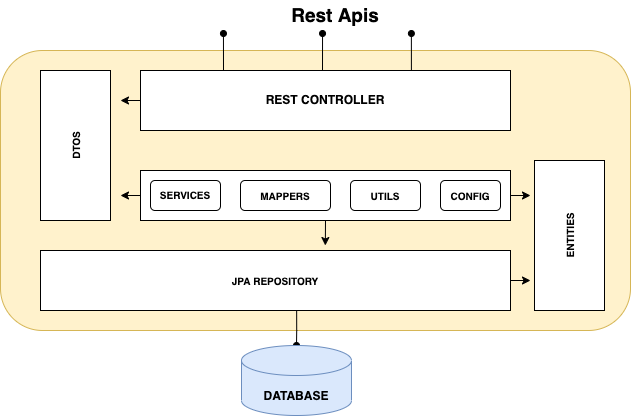

The diagram above was exported from draw.io. Its source (the exported page's mxGraphModel, read from the mxfile embedded in the PNG):
<mxGraphModel dx="1076" dy="696" grid="1" gridSize="10" guides="1" tooltips="1" connect="1" arrows="1" fold="1" page="1" pageScale="1" pageWidth="850" pageHeight="1100" math="0" shadow="0">
  <root>
    <mxCell id="0" />
    <mxCell id="1" parent="0" />
    <mxCell id="KopPrZEH81r_3tq09OCA-27" value="" style="rounded=1;whiteSpace=wrap;html=1;fontSize=12;fillColor=#fff2cc;strokeColor=#d6b656;" vertex="1" parent="1">
      <mxGeometry x="170" y="220" width="630" height="280" as="geometry" />
    </mxCell>
    <mxCell id="KopPrZEH81r_3tq09OCA-14" style="edgeStyle=orthogonalEdgeStyle;rounded=0;orthogonalLoop=1;jettySize=auto;html=1;exitX=0;exitY=0.5;exitDx=0;exitDy=0;fontSize=10;" edge="1" parent="1" source="KopPrZEH81r_3tq09OCA-1">
      <mxGeometry relative="1" as="geometry">
        <mxPoint x="290" y="270" as="targetPoint" />
      </mxGeometry>
    </mxCell>
    <mxCell id="KopPrZEH81r_3tq09OCA-22" style="edgeStyle=orthogonalEdgeStyle;rounded=0;orthogonalLoop=1;jettySize=auto;html=1;exitX=0.25;exitY=0;exitDx=0;exitDy=0;entryX=0.085;entryY=1.1;entryDx=0;entryDy=0;entryPerimeter=0;fontSize=19;endArrow=oval;endFill=1;" edge="1" parent="1" source="KopPrZEH81r_3tq09OCA-1" target="KopPrZEH81r_3tq09OCA-21">
      <mxGeometry relative="1" as="geometry" />
    </mxCell>
    <mxCell id="KopPrZEH81r_3tq09OCA-23" style="edgeStyle=orthogonalEdgeStyle;rounded=0;orthogonalLoop=1;jettySize=auto;html=1;exitX=0.5;exitY=0;exitDx=0;exitDy=0;entryX=0.452;entryY=1.1;entryDx=0;entryDy=0;entryPerimeter=0;fontSize=19;endArrow=oval;endFill=1;" edge="1" parent="1" source="KopPrZEH81r_3tq09OCA-1" target="KopPrZEH81r_3tq09OCA-21">
      <mxGeometry relative="1" as="geometry" />
    </mxCell>
    <mxCell id="KopPrZEH81r_3tq09OCA-24" style="edgeStyle=orthogonalEdgeStyle;rounded=0;orthogonalLoop=1;jettySize=auto;html=1;exitX=0.75;exitY=0;exitDx=0;exitDy=0;entryX=0.781;entryY=1.1;entryDx=0;entryDy=0;entryPerimeter=0;fontSize=19;endArrow=oval;endFill=1;" edge="1" parent="1" source="KopPrZEH81r_3tq09OCA-1" target="KopPrZEH81r_3tq09OCA-21">
      <mxGeometry relative="1" as="geometry" />
    </mxCell>
    <mxCell id="KopPrZEH81r_3tq09OCA-1" value="&lt;b&gt;REST CONTROLLER&lt;/b&gt;" style="rounded=0;whiteSpace=wrap;html=1;" vertex="1" parent="1">
      <mxGeometry x="310" y="240" width="370" height="60" as="geometry" />
    </mxCell>
    <mxCell id="KopPrZEH81r_3tq09OCA-15" style="edgeStyle=orthogonalEdgeStyle;rounded=0;orthogonalLoop=1;jettySize=auto;html=1;exitX=0;exitY=0.5;exitDx=0;exitDy=0;fontSize=10;" edge="1" parent="1" source="KopPrZEH81r_3tq09OCA-2">
      <mxGeometry relative="1" as="geometry">
        <mxPoint x="290" y="365" as="targetPoint" />
      </mxGeometry>
    </mxCell>
    <mxCell id="KopPrZEH81r_3tq09OCA-16" style="edgeStyle=orthogonalEdgeStyle;rounded=0;orthogonalLoop=1;jettySize=auto;html=1;exitX=0.5;exitY=1;exitDx=0;exitDy=0;entryX=0.606;entryY=-0.083;entryDx=0;entryDy=0;entryPerimeter=0;fontSize=10;" edge="1" parent="1" source="KopPrZEH81r_3tq09OCA-2" target="KopPrZEH81r_3tq09OCA-7">
      <mxGeometry relative="1" as="geometry" />
    </mxCell>
    <mxCell id="KopPrZEH81r_3tq09OCA-20" style="edgeStyle=orthogonalEdgeStyle;rounded=0;orthogonalLoop=1;jettySize=auto;html=1;exitX=1;exitY=0.5;exitDx=0;exitDy=0;fontSize=10;" edge="1" parent="1" source="KopPrZEH81r_3tq09OCA-2">
      <mxGeometry relative="1" as="geometry">
        <mxPoint x="700" y="365" as="targetPoint" />
      </mxGeometry>
    </mxCell>
    <mxCell id="KopPrZEH81r_3tq09OCA-2" value="" style="rounded=0;whiteSpace=wrap;html=1;" vertex="1" parent="1">
      <mxGeometry x="310" y="340" width="370" height="50" as="geometry" />
    </mxCell>
    <mxCell id="KopPrZEH81r_3tq09OCA-3" value="&lt;b&gt;&lt;font style=&quot;font-size: 10px&quot;&gt;SERVICES&lt;/font&gt;&lt;/b&gt;" style="rounded=1;whiteSpace=wrap;html=1;" vertex="1" parent="1">
      <mxGeometry x="320" y="350" width="70" height="30" as="geometry" />
    </mxCell>
    <mxCell id="KopPrZEH81r_3tq09OCA-4" value="&lt;b&gt;MAPPERS&lt;/b&gt;" style="rounded=1;whiteSpace=wrap;html=1;fontSize=10;" vertex="1" parent="1">
      <mxGeometry x="410" y="350" width="90" height="30" as="geometry" />
    </mxCell>
    <mxCell id="KopPrZEH81r_3tq09OCA-5" value="&lt;b&gt;UTILS&lt;/b&gt;" style="rounded=1;whiteSpace=wrap;html=1;fontSize=10;" vertex="1" parent="1">
      <mxGeometry x="520" y="350" width="70" height="30" as="geometry" />
    </mxCell>
    <mxCell id="KopPrZEH81r_3tq09OCA-6" value="&lt;b&gt;CONFIG&lt;/b&gt;" style="rounded=1;whiteSpace=wrap;html=1;fontSize=10;" vertex="1" parent="1">
      <mxGeometry x="610" y="350" width="60" height="30" as="geometry" />
    </mxCell>
    <mxCell id="KopPrZEH81r_3tq09OCA-19" style="edgeStyle=orthogonalEdgeStyle;rounded=0;orthogonalLoop=1;jettySize=auto;html=1;exitX=1;exitY=0.5;exitDx=0;exitDy=0;fontSize=10;" edge="1" parent="1" source="KopPrZEH81r_3tq09OCA-7">
      <mxGeometry relative="1" as="geometry">
        <mxPoint x="700" y="450" as="targetPoint" />
      </mxGeometry>
    </mxCell>
    <mxCell id="KopPrZEH81r_3tq09OCA-26" style="edgeStyle=orthogonalEdgeStyle;rounded=0;orthogonalLoop=1;jettySize=auto;html=1;exitX=0.545;exitY=0.983;exitDx=0;exitDy=0;fontSize=12;endArrow=oval;endFill=1;exitPerimeter=0;" edge="1" parent="1" source="KopPrZEH81r_3tq09OCA-7" target="KopPrZEH81r_3tq09OCA-25">
      <mxGeometry relative="1" as="geometry" />
    </mxCell>
    <mxCell id="KopPrZEH81r_3tq09OCA-7" value="&lt;b&gt;JPA REPOSITORY&lt;/b&gt;" style="rounded=0;whiteSpace=wrap;html=1;fontSize=10;" vertex="1" parent="1">
      <mxGeometry x="210" y="420" width="470" height="60" as="geometry" />
    </mxCell>
    <mxCell id="KopPrZEH81r_3tq09OCA-10" value="DTOS" style="rounded=0;whiteSpace=wrap;html=1;fontSize=10;fontStyle=1;horizontal=0;" vertex="1" parent="1">
      <mxGeometry x="210" y="240" width="70" height="150" as="geometry" />
    </mxCell>
    <mxCell id="KopPrZEH81r_3tq09OCA-11" value="ENTITIES" style="rounded=0;whiteSpace=wrap;html=1;fontSize=10;fontStyle=1;verticalAlign=middle;horizontal=0;" vertex="1" parent="1">
      <mxGeometry x="704" y="330" width="70" height="150" as="geometry" />
    </mxCell>
    <mxCell id="KopPrZEH81r_3tq09OCA-21" value="Rest Apis" style="text;html=1;strokeColor=none;fillColor=none;align=center;verticalAlign=middle;whiteSpace=wrap;rounded=0;fontSize=19;fontStyle=1" vertex="1" parent="1">
      <mxGeometry x="370" y="170" width="270" height="30" as="geometry" />
    </mxCell>
    <mxCell id="KopPrZEH81r_3tq09OCA-25" value="&lt;font style=&quot;font-size: 12px&quot;&gt;&lt;b&gt;DATABASE&lt;/b&gt;&lt;/font&gt;" style="shape=cylinder3;whiteSpace=wrap;html=1;boundedLbl=1;backgroundOutline=1;size=15;fontSize=19;fillColor=#dae8fc;strokeColor=#6c8ebf;" vertex="1" parent="1">
      <mxGeometry x="411" y="515" width="110" height="70" as="geometry" />
    </mxCell>
  </root>
</mxGraphModel>